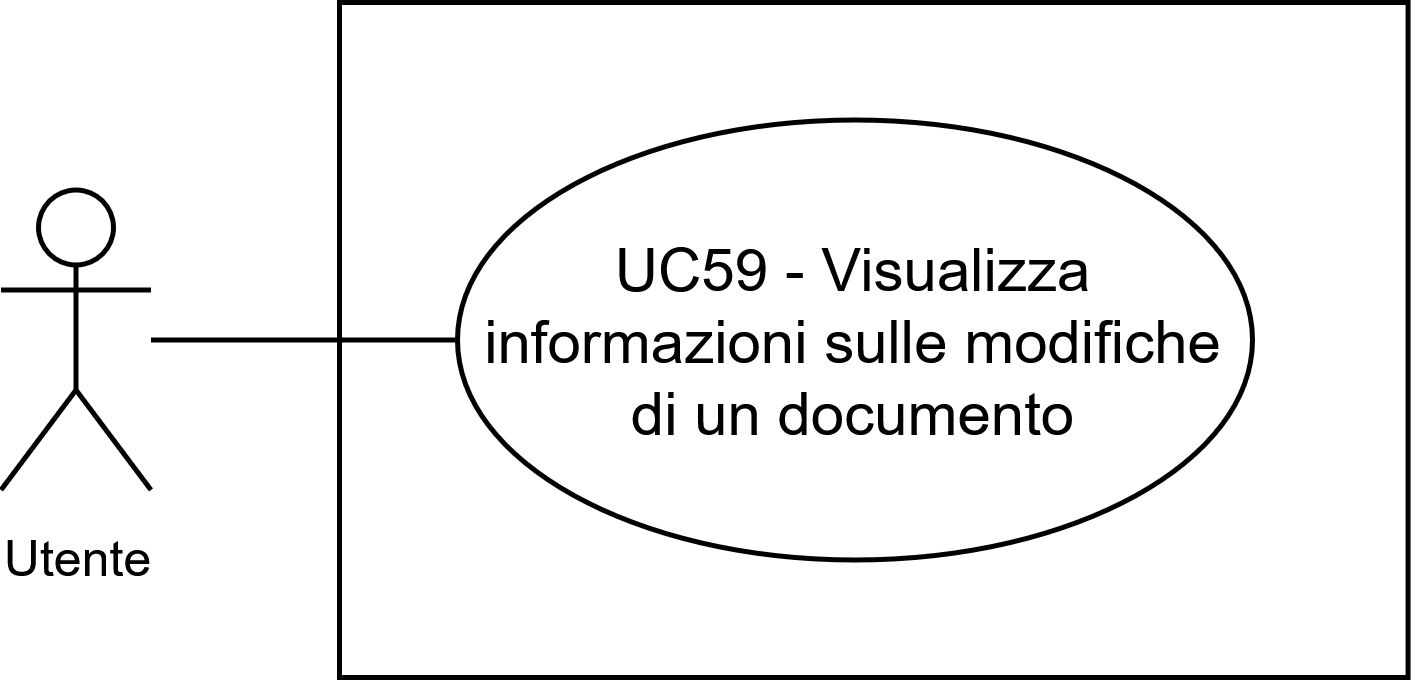

The diagram above was exported from draw.io. Its source (the exported page's mxGraphModel, read from the mxfile embedded in the PNG):
<mxGraphModel dx="1448" dy="1480" grid="1" gridSize="10" guides="1" tooltips="1" connect="1" arrows="1" fold="1" page="1" pageScale="1" pageWidth="1169" pageHeight="827" math="0" shadow="0">
  <root>
    <mxCell id="0" />
    <mxCell id="1" parent="0" />
    <mxCell id="2" parent="1" style="whiteSpace=wrap;html=1;" value="" vertex="1">
      <mxGeometry height="135" width="213.71" x="147.4199999999999" y="8694" as="geometry" />
    </mxCell>
    <mxCell id="3" parent="1" style="ellipse;whiteSpace=wrap;html=1;" value="UC59 - Visualizza informazioni sulle modifiche di un documento" vertex="1">
      <mxGeometry height="88" width="159" x="171" y="8717.5" as="geometry" />
    </mxCell>
    <mxCell id="4" parent="1" style="shape=umlActor;verticalLabelPosition=bottom;verticalAlign=top;html=1;outlineConnect=0;" value="&lt;font style=&quot;font-size: 10px;&quot;&gt;Utente&lt;/font&gt;" vertex="1">
      <mxGeometry height="60" width="30" x="79.69999999999999" y="8731.5" as="geometry" />
    </mxCell>
    <mxCell id="5" edge="1" parent="1" source="4" style="endArrow=none;html=1;rounded=0;entryX=0;entryY=0.5;entryDx=0;entryDy=0;" target="3" value="">
      <mxGeometry height="50" relative="1" width="50" as="geometry">
        <mxPoint x="110" y="8760" as="sourcePoint" />
        <mxPoint x="122.63000000000005" y="8721.5" as="targetPoint" />
      </mxGeometry>
    </mxCell>
  </root>
</mxGraphModel>